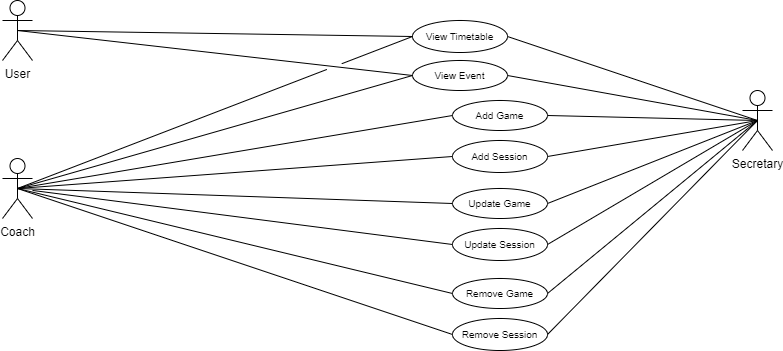

The diagram above was exported from draw.io. Its source (the exported page's mxGraphModel, read from the mxfile embedded in the PNG):
<mxGraphModel dx="1155" dy="661" grid="1" gridSize="10" guides="1" tooltips="1" connect="1" arrows="1" fold="1" page="1" pageScale="1" pageWidth="827" pageHeight="1169" math="0" shadow="0">
  <root>
    <mxCell id="0" />
    <mxCell id="1" parent="0" />
    <mxCell id="0PpCAkCZYWMzE0v7zb6i-84" value="View Timetable" style="ellipse;whiteSpace=wrap;html=1;fontSize=10;" vertex="1" parent="1">
      <mxGeometry x="580" y="430" width="95" height="32" as="geometry" />
    </mxCell>
    <mxCell id="0PpCAkCZYWMzE0v7zb6i-85" value="View Event" style="ellipse;whiteSpace=wrap;html=1;fontSize=10;" vertex="1" parent="1">
      <mxGeometry x="580" y="470" width="95" height="30" as="geometry" />
    </mxCell>
    <mxCell id="0PpCAkCZYWMzE0v7zb6i-87" value="User" style="shape=umlActor;verticalLabelPosition=bottom;verticalAlign=top;html=1;outlineConnect=0;" vertex="1" parent="1">
      <mxGeometry x="170" y="410" width="30" height="60" as="geometry" />
    </mxCell>
    <mxCell id="0PpCAkCZYWMzE0v7zb6i-90" value="Secretary" style="shape=umlActor;verticalLabelPosition=bottom;verticalAlign=top;html=1;outlineConnect=0;" vertex="1" parent="1">
      <mxGeometry x="910" y="500" width="30" height="60" as="geometry" />
    </mxCell>
    <mxCell id="0PpCAkCZYWMzE0v7zb6i-91" value="Coach" style="shape=umlActor;verticalLabelPosition=bottom;verticalAlign=top;html=1;outlineConnect=0;" vertex="1" parent="1">
      <mxGeometry x="170" y="568" width="30" height="60" as="geometry" />
    </mxCell>
    <mxCell id="0PpCAkCZYWMzE0v7zb6i-92" value="" style="endArrow=none;html=1;rounded=0;exitX=0.5;exitY=0.5;exitDx=0;exitDy=0;exitPerimeter=0;entryX=0;entryY=0.5;entryDx=0;entryDy=0;fillColor=#ffe6cc;strokeColor=#000000;strokeWidth=1;" edge="1" parent="1" source="0PpCAkCZYWMzE0v7zb6i-87" target="0PpCAkCZYWMzE0v7zb6i-84">
      <mxGeometry width="50" height="50" relative="1" as="geometry">
        <mxPoint x="670" y="720" as="sourcePoint" />
        <mxPoint x="720" y="670" as="targetPoint" />
      </mxGeometry>
    </mxCell>
    <mxCell id="0PpCAkCZYWMzE0v7zb6i-100" value="" style="endArrow=none;html=1;rounded=0;exitX=0.5;exitY=0.5;exitDx=0;exitDy=0;exitPerimeter=0;entryX=0;entryY=0.5;entryDx=0;entryDy=0;fillColor=#ffe6cc;strokeColor=#000000;strokeWidth=1;" edge="1" parent="1" source="0PpCAkCZYWMzE0v7zb6i-87" target="0PpCAkCZYWMzE0v7zb6i-85">
      <mxGeometry width="50" height="50" relative="1" as="geometry">
        <mxPoint x="195" y="450" as="sourcePoint" />
        <mxPoint x="590" y="536" as="targetPoint" />
      </mxGeometry>
    </mxCell>
    <mxCell id="0PpCAkCZYWMzE0v7zb6i-101" value="" style="endArrow=none;html=1;rounded=0;exitX=0;exitY=0.5;exitDx=0;exitDy=0;entryX=0.5;entryY=0.5;entryDx=0;entryDy=0;jumpStyle=gap;jumpSize=16;fillColor=#e1d5e7;strokeColor=#000000;entryPerimeter=0;strokeWidth=1;" edge="1" parent="1" source="0PpCAkCZYWMzE0v7zb6i-84" target="0PpCAkCZYWMzE0v7zb6i-91">
      <mxGeometry width="50" height="50" relative="1" as="geometry">
        <mxPoint x="195" y="674" as="sourcePoint" />
        <mxPoint x="590" y="536" as="targetPoint" />
      </mxGeometry>
    </mxCell>
    <mxCell id="0PpCAkCZYWMzE0v7zb6i-107" value="Add Game" style="ellipse;whiteSpace=wrap;html=1;fontSize=10;" vertex="1" parent="1">
      <mxGeometry x="620" y="510" width="95" height="30" as="geometry" />
    </mxCell>
    <mxCell id="0PpCAkCZYWMzE0v7zb6i-108" value="Add Session" style="ellipse;whiteSpace=wrap;html=1;fontSize=10;" vertex="1" parent="1">
      <mxGeometry x="620" y="550" width="95" height="32" as="geometry" />
    </mxCell>
    <mxCell id="0PpCAkCZYWMzE0v7zb6i-109" value="Update Game" style="ellipse;whiteSpace=wrap;html=1;fontSize=10;" vertex="1" parent="1">
      <mxGeometry x="620" y="598" width="95" height="30" as="geometry" />
    </mxCell>
    <mxCell id="0PpCAkCZYWMzE0v7zb6i-110" value="Update Session" style="ellipse;whiteSpace=wrap;html=1;fontSize=10;" vertex="1" parent="1">
      <mxGeometry x="620" y="638" width="95" height="32" as="geometry" />
    </mxCell>
    <mxCell id="0PpCAkCZYWMzE0v7zb6i-117" value="Remove Game" style="ellipse;whiteSpace=wrap;html=1;fontSize=10;" vertex="1" parent="1">
      <mxGeometry x="620" y="688" width="95" height="30" as="geometry" />
    </mxCell>
    <mxCell id="0PpCAkCZYWMzE0v7zb6i-118" value="Remove&amp;nbsp;Session" style="ellipse;whiteSpace=wrap;html=1;fontSize=10;" vertex="1" parent="1">
      <mxGeometry x="620" y="728" width="95" height="32" as="geometry" />
    </mxCell>
    <mxCell id="0PpCAkCZYWMzE0v7zb6i-123" value="" style="endArrow=none;html=1;rounded=0;exitX=0;exitY=0.5;exitDx=0;exitDy=0;entryX=0.5;entryY=0.5;entryDx=0;entryDy=0;jumpStyle=gap;jumpSize=16;fillColor=#e1d5e7;strokeColor=#000000;entryPerimeter=0;strokeWidth=1;" edge="1" parent="1" source="0PpCAkCZYWMzE0v7zb6i-85" target="0PpCAkCZYWMzE0v7zb6i-91">
      <mxGeometry width="50" height="50" relative="1" as="geometry">
        <mxPoint x="590" y="456" as="sourcePoint" />
        <mxPoint x="195" y="550" as="targetPoint" />
      </mxGeometry>
    </mxCell>
    <mxCell id="0PpCAkCZYWMzE0v7zb6i-124" value="" style="endArrow=none;html=1;rounded=0;exitX=1;exitY=0.5;exitDx=0;exitDy=0;entryX=0.5;entryY=0.5;entryDx=0;entryDy=0;jumpStyle=gap;jumpSize=16;fillColor=#e1d5e7;strokeColor=#000000;entryPerimeter=0;strokeWidth=1;" edge="1" parent="1" source="0PpCAkCZYWMzE0v7zb6i-84" target="0PpCAkCZYWMzE0v7zb6i-90">
      <mxGeometry width="50" height="50" relative="1" as="geometry">
        <mxPoint x="590" y="495" as="sourcePoint" />
        <mxPoint x="195" y="550" as="targetPoint" />
      </mxGeometry>
    </mxCell>
    <mxCell id="0PpCAkCZYWMzE0v7zb6i-125" value="" style="endArrow=none;html=1;rounded=0;exitX=1;exitY=0.5;exitDx=0;exitDy=0;entryX=0.5;entryY=0.5;entryDx=0;entryDy=0;jumpStyle=gap;jumpSize=16;fillColor=#e1d5e7;strokeColor=#000000;entryPerimeter=0;strokeWidth=1;" edge="1" parent="1" source="0PpCAkCZYWMzE0v7zb6i-85" target="0PpCAkCZYWMzE0v7zb6i-90">
      <mxGeometry width="50" height="50" relative="1" as="geometry">
        <mxPoint x="685" y="456" as="sourcePoint" />
        <mxPoint x="845" y="520" as="targetPoint" />
      </mxGeometry>
    </mxCell>
    <mxCell id="0PpCAkCZYWMzE0v7zb6i-126" value="" style="endArrow=none;html=1;rounded=0;exitX=1;exitY=0.5;exitDx=0;exitDy=0;entryX=0.5;entryY=0.5;entryDx=0;entryDy=0;jumpStyle=gap;jumpSize=16;fillColor=#e1d5e7;strokeColor=#000000;entryPerimeter=0;strokeWidth=1;" edge="1" parent="1" source="0PpCAkCZYWMzE0v7zb6i-107" target="0PpCAkCZYWMzE0v7zb6i-90">
      <mxGeometry width="50" height="50" relative="1" as="geometry">
        <mxPoint x="685" y="495" as="sourcePoint" />
        <mxPoint x="845" y="520" as="targetPoint" />
      </mxGeometry>
    </mxCell>
    <mxCell id="0PpCAkCZYWMzE0v7zb6i-127" value="" style="endArrow=none;html=1;rounded=0;exitX=1;exitY=0.5;exitDx=0;exitDy=0;entryX=0.5;entryY=0.5;entryDx=0;entryDy=0;jumpStyle=gap;jumpSize=16;fillColor=#e1d5e7;strokeColor=#000000;entryPerimeter=0;strokeWidth=1;" edge="1" parent="1" source="0PpCAkCZYWMzE0v7zb6i-108" target="0PpCAkCZYWMzE0v7zb6i-90">
      <mxGeometry width="50" height="50" relative="1" as="geometry">
        <mxPoint x="725" y="535" as="sourcePoint" />
        <mxPoint x="845" y="520" as="targetPoint" />
      </mxGeometry>
    </mxCell>
    <mxCell id="0PpCAkCZYWMzE0v7zb6i-128" value="" style="endArrow=none;html=1;rounded=0;exitX=1;exitY=0.5;exitDx=0;exitDy=0;entryX=0.5;entryY=0.5;entryDx=0;entryDy=0;jumpStyle=gap;jumpSize=16;fillColor=#e1d5e7;strokeColor=#000000;entryPerimeter=0;strokeWidth=1;" edge="1" parent="1" source="0PpCAkCZYWMzE0v7zb6i-109" target="0PpCAkCZYWMzE0v7zb6i-90">
      <mxGeometry width="50" height="50" relative="1" as="geometry">
        <mxPoint x="725" y="576" as="sourcePoint" />
        <mxPoint x="845" y="520" as="targetPoint" />
      </mxGeometry>
    </mxCell>
    <mxCell id="0PpCAkCZYWMzE0v7zb6i-129" value="" style="endArrow=none;html=1;rounded=0;exitX=1;exitY=0.5;exitDx=0;exitDy=0;entryX=0.5;entryY=0.5;entryDx=0;entryDy=0;jumpStyle=gap;jumpSize=16;fillColor=#e1d5e7;strokeColor=#000000;entryPerimeter=0;strokeWidth=1;" edge="1" parent="1" source="0PpCAkCZYWMzE0v7zb6i-110" target="0PpCAkCZYWMzE0v7zb6i-90">
      <mxGeometry width="50" height="50" relative="1" as="geometry">
        <mxPoint x="725" y="623" as="sourcePoint" />
        <mxPoint x="845" y="520" as="targetPoint" />
      </mxGeometry>
    </mxCell>
    <mxCell id="0PpCAkCZYWMzE0v7zb6i-130" value="" style="endArrow=none;html=1;rounded=0;exitX=1;exitY=0.5;exitDx=0;exitDy=0;entryX=0.5;entryY=0.5;entryDx=0;entryDy=0;jumpStyle=gap;jumpSize=16;fillColor=#e1d5e7;strokeColor=#000000;entryPerimeter=0;strokeWidth=1;" edge="1" parent="1" source="0PpCAkCZYWMzE0v7zb6i-117" target="0PpCAkCZYWMzE0v7zb6i-90">
      <mxGeometry width="50" height="50" relative="1" as="geometry">
        <mxPoint x="725" y="664" as="sourcePoint" />
        <mxPoint x="935" y="540" as="targetPoint" />
      </mxGeometry>
    </mxCell>
    <mxCell id="0PpCAkCZYWMzE0v7zb6i-131" value="" style="endArrow=none;html=1;rounded=0;exitX=1;exitY=0.5;exitDx=0;exitDy=0;entryX=0.5;entryY=0.5;entryDx=0;entryDy=0;jumpStyle=gap;jumpSize=16;fillColor=#e1d5e7;strokeColor=#000000;entryPerimeter=0;strokeWidth=1;" edge="1" parent="1" source="0PpCAkCZYWMzE0v7zb6i-118" target="0PpCAkCZYWMzE0v7zb6i-90">
      <mxGeometry width="50" height="50" relative="1" as="geometry">
        <mxPoint x="725" y="713" as="sourcePoint" />
        <mxPoint x="935" y="540" as="targetPoint" />
      </mxGeometry>
    </mxCell>
    <mxCell id="0PpCAkCZYWMzE0v7zb6i-132" value="" style="endArrow=none;html=1;rounded=0;exitX=0;exitY=0.5;exitDx=0;exitDy=0;entryX=0.5;entryY=0.5;entryDx=0;entryDy=0;jumpStyle=gap;jumpSize=16;fillColor=#e1d5e7;strokeColor=#000000;entryPerimeter=0;strokeWidth=1;" edge="1" parent="1" source="0PpCAkCZYWMzE0v7zb6i-107" target="0PpCAkCZYWMzE0v7zb6i-91">
      <mxGeometry width="50" height="50" relative="1" as="geometry">
        <mxPoint x="590" y="495" as="sourcePoint" />
        <mxPoint x="195" y="550" as="targetPoint" />
      </mxGeometry>
    </mxCell>
    <mxCell id="0PpCAkCZYWMzE0v7zb6i-133" value="" style="endArrow=none;html=1;rounded=0;exitX=0;exitY=0.5;exitDx=0;exitDy=0;entryX=0.5;entryY=0.5;entryDx=0;entryDy=0;jumpStyle=gap;jumpSize=16;fillColor=#e1d5e7;strokeColor=#000000;entryPerimeter=0;strokeWidth=1;" edge="1" parent="1" source="0PpCAkCZYWMzE0v7zb6i-108" target="0PpCAkCZYWMzE0v7zb6i-91">
      <mxGeometry width="50" height="50" relative="1" as="geometry">
        <mxPoint x="630" y="535" as="sourcePoint" />
        <mxPoint x="195" y="550" as="targetPoint" />
      </mxGeometry>
    </mxCell>
    <mxCell id="0PpCAkCZYWMzE0v7zb6i-134" value="" style="endArrow=none;html=1;rounded=0;exitX=0;exitY=0.5;exitDx=0;exitDy=0;entryX=0.5;entryY=0.5;entryDx=0;entryDy=0;jumpStyle=gap;jumpSize=16;fillColor=#e1d5e7;strokeColor=#000000;entryPerimeter=0;strokeWidth=1;" edge="1" parent="1" source="0PpCAkCZYWMzE0v7zb6i-109" target="0PpCAkCZYWMzE0v7zb6i-91">
      <mxGeometry width="50" height="50" relative="1" as="geometry">
        <mxPoint x="635" y="585" as="sourcePoint" />
        <mxPoint x="200" y="559" as="targetPoint" />
      </mxGeometry>
    </mxCell>
    <mxCell id="0PpCAkCZYWMzE0v7zb6i-136" value="" style="endArrow=none;html=1;rounded=0;exitX=0;exitY=0.5;exitDx=0;exitDy=0;jumpStyle=gap;jumpSize=16;fillColor=#e1d5e7;strokeColor=#000000;strokeWidth=1;" edge="1" parent="1" source="0PpCAkCZYWMzE0v7zb6i-110" target="0PpCAkCZYWMzE0v7zb6i-91">
      <mxGeometry width="50" height="50" relative="1" as="geometry">
        <mxPoint x="630" y="623" as="sourcePoint" />
        <mxPoint x="195" y="550" as="targetPoint" />
      </mxGeometry>
    </mxCell>
    <mxCell id="0PpCAkCZYWMzE0v7zb6i-137" value="" style="endArrow=none;html=1;rounded=0;exitX=0;exitY=0.5;exitDx=0;exitDy=0;jumpStyle=gap;jumpSize=16;fillColor=#e1d5e7;strokeColor=#000000;strokeWidth=1;entryX=0.5;entryY=0.5;entryDx=0;entryDy=0;entryPerimeter=0;" edge="1" parent="1" source="0PpCAkCZYWMzE0v7zb6i-117" target="0PpCAkCZYWMzE0v7zb6i-91">
      <mxGeometry width="50" height="50" relative="1" as="geometry">
        <mxPoint x="630" y="664" as="sourcePoint" />
        <mxPoint x="210" y="554" as="targetPoint" />
      </mxGeometry>
    </mxCell>
    <mxCell id="0PpCAkCZYWMzE0v7zb6i-138" value="" style="endArrow=none;html=1;rounded=0;exitX=0;exitY=0.5;exitDx=0;exitDy=0;jumpStyle=gap;jumpSize=16;fillColor=#e1d5e7;strokeColor=#000000;strokeWidth=1;entryX=0.5;entryY=0.5;entryDx=0;entryDy=0;entryPerimeter=0;" edge="1" parent="1" source="0PpCAkCZYWMzE0v7zb6i-118" target="0PpCAkCZYWMzE0v7zb6i-91">
      <mxGeometry width="50" height="50" relative="1" as="geometry">
        <mxPoint x="630" y="713" as="sourcePoint" />
        <mxPoint x="195" y="550" as="targetPoint" />
      </mxGeometry>
    </mxCell>
  </root>
</mxGraphModel>